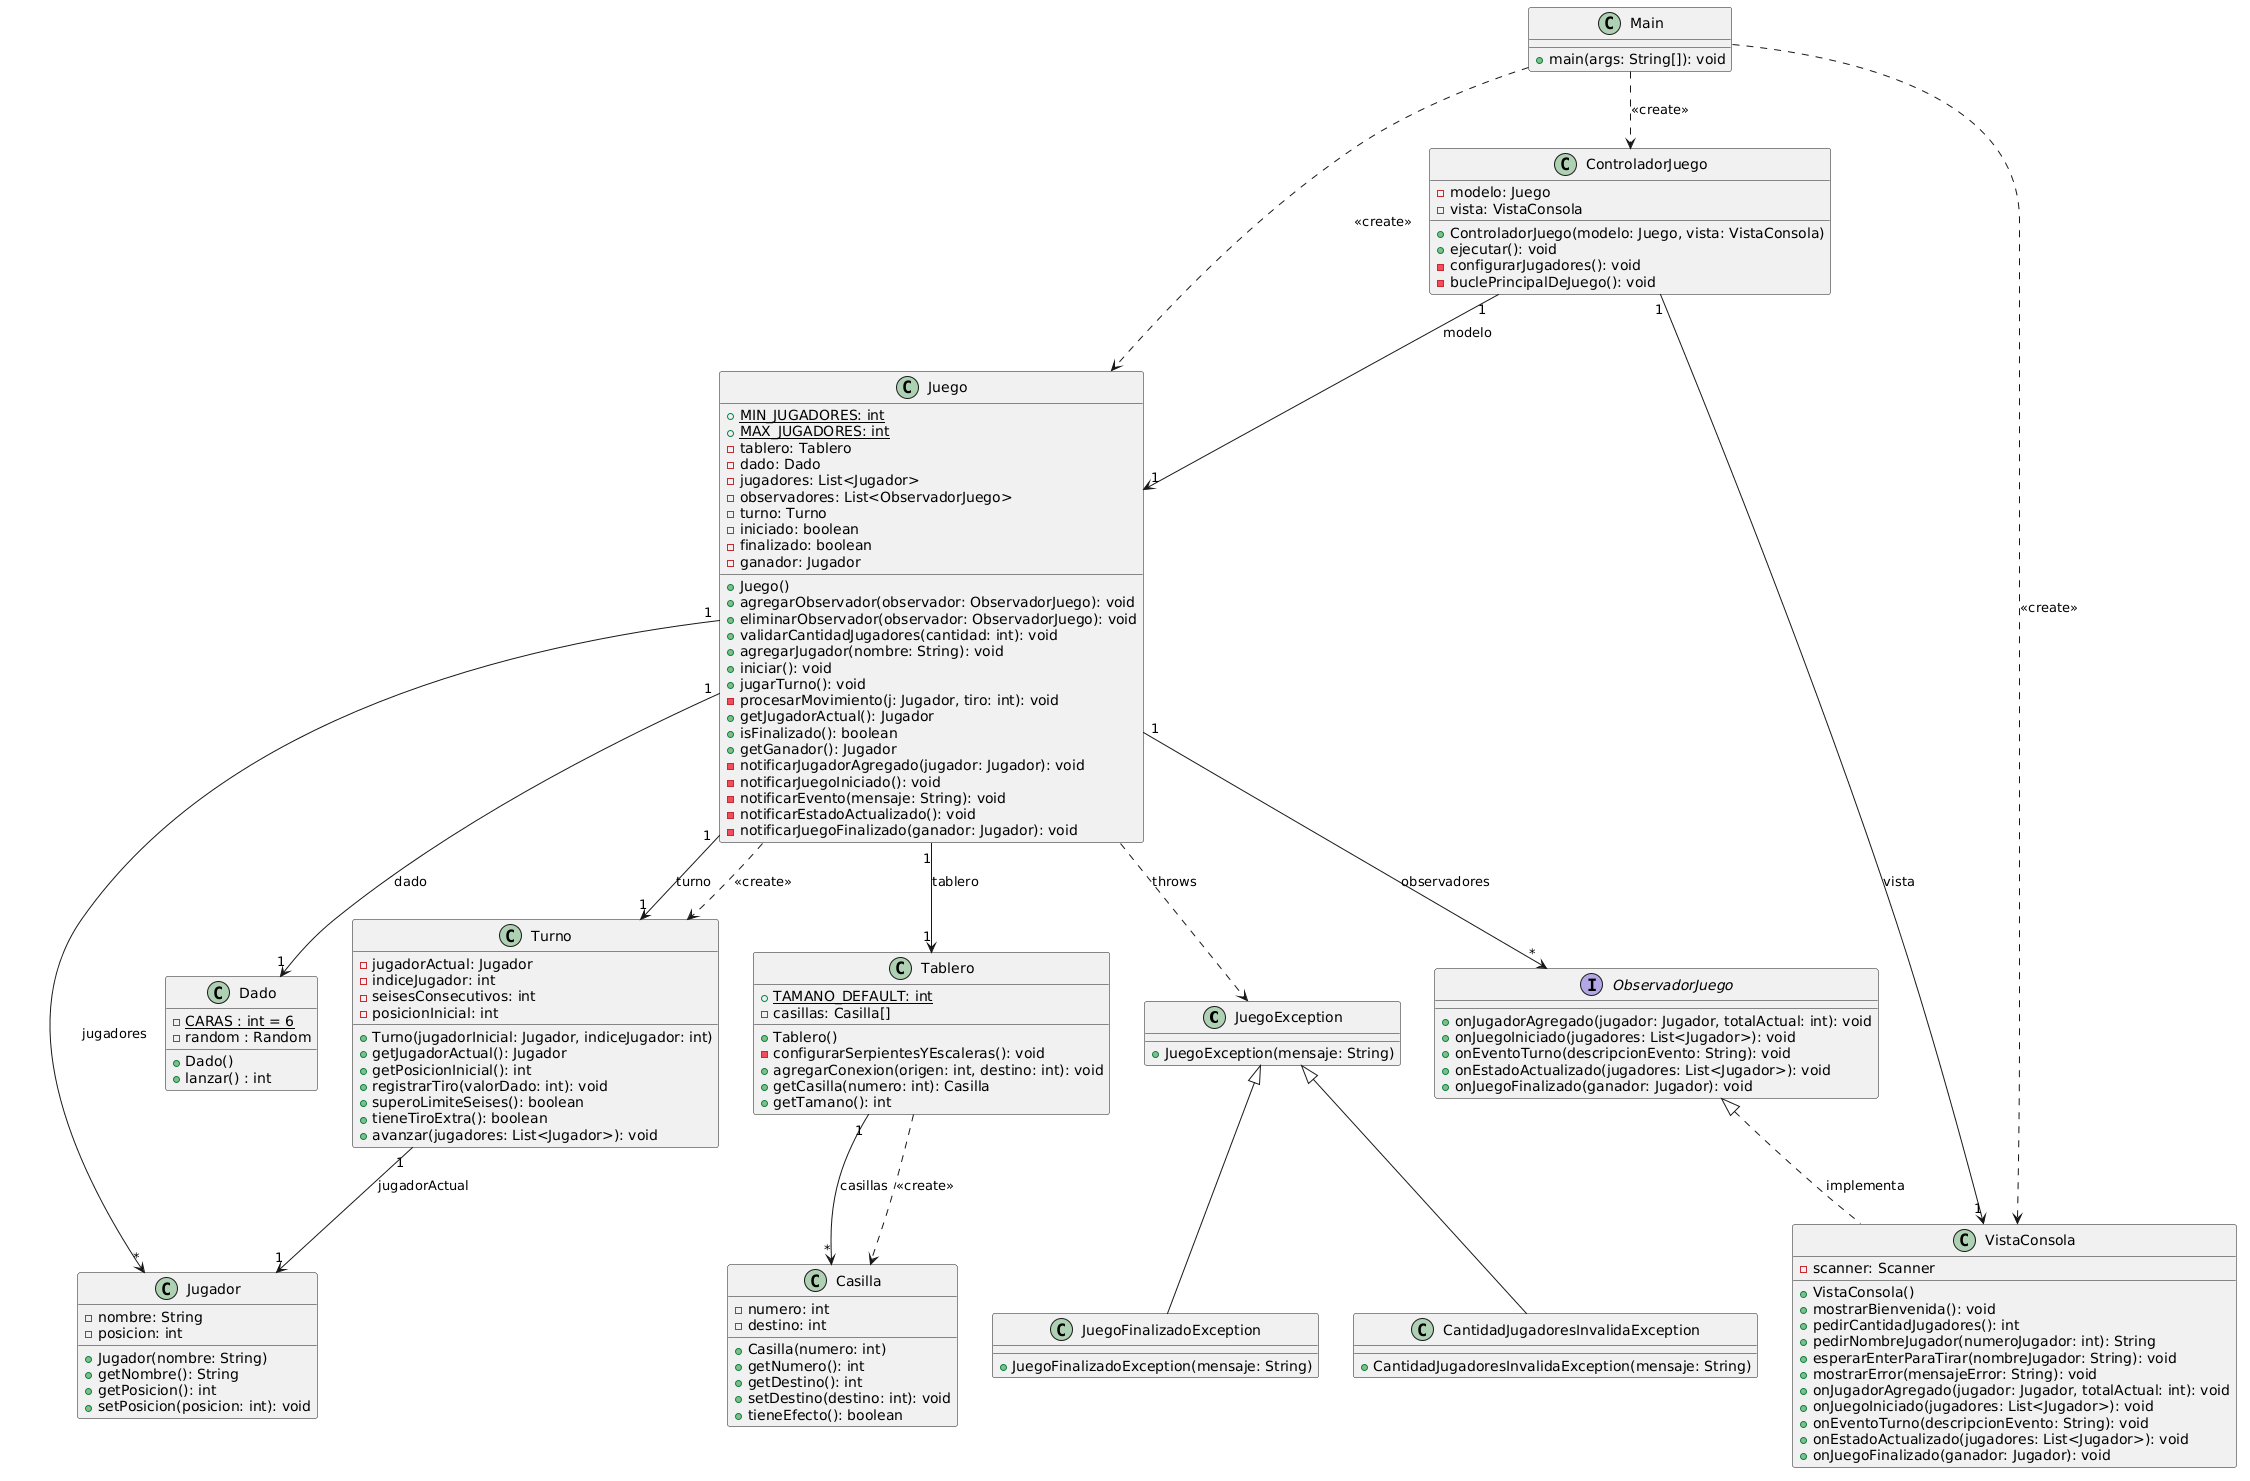

The diagram above was rendered by PlantUML. Its source (embedded in the PNG):
@startuml
class JuegoException {
  +JuegoException(mensaje: String)
}

class CantidadJugadoresInvalidaException {
  +CantidadJugadoresInvalidaException(mensaje: String)
}

class JuegoFinalizadoException {
  +JuegoFinalizadoException(mensaje: String)
}

JuegoException <|-- CantidadJugadoresInvalidaException
JuegoException <|-- JuegoFinalizadoException

interface ObservadorJuego {
  +onJugadorAgregado(jugador: Jugador, totalActual: int): void
  +onJuegoIniciado(jugadores: List<Jugador>): void
  +onEventoTurno(descripcionEvento: String): void
  +onEstadoActualizado(jugadores: List<Jugador>): void
  +onJuegoFinalizado(ganador: Jugador): void
}

class Casilla {
  -numero: int
  -destino: int
  +Casilla(numero: int)
  +getNumero(): int
  +getDestino(): int
  +setDestino(destino: int): void
  +tieneEfecto(): boolean
}

  class Dado {
    - {static} CARAS : int = 6
    - random : Random
    + Dado()
    + lanzar() : int
  }


class Jugador {
  -nombre: String
  -posicion: int
  +Jugador(nombre: String)
  +getNombre(): String
  +getPosicion(): int
  +setPosicion(posicion: int): void
}

class Turno {
  -jugadorActual: Jugador
  -indiceJugador: int
  -seisesConsecutivos: int
  -posicionInicial: int
  +Turno(jugadorInicial: Jugador, indiceJugador: int)
  +getJugadorActual(): Jugador
  +getPosicionInicial(): int
  +registrarTiro(valorDado: int): void
  +superoLimiteSeises(): boolean
  +tieneTiroExtra(): boolean
  +avanzar(jugadores: List<Jugador>): void
}

class Tablero {
  +{static}TAMANO_DEFAULT: int
  -casillas: Casilla[]
  +Tablero()
  -configurarSerpientesYEscaleras(): void
  +agregarConexion(origen: int, destino: int): void
  +getCasilla(numero: int): Casilla
  +getTamano(): int
}

class Juego {
  +{static}MIN_JUGADORES: int
  +{static}MAX_JUGADORES: int
  -tablero: Tablero
  -dado: Dado
  -jugadores: List<Jugador>
  -observadores: List<ObservadorJuego>
  -turno: Turno
  -iniciado: boolean
  -finalizado: boolean
  -ganador: Jugador
  +Juego()
  +agregarObservador(observador: ObservadorJuego): void
  +eliminarObservador(observador: ObservadorJuego): void
  +validarCantidadJugadores(cantidad: int): void
  +agregarJugador(nombre: String): void
  +iniciar(): void
  +jugarTurno(): void
  -procesarMovimiento(j: Jugador, tiro: int): void
  +getJugadorActual(): Jugador
  +isFinalizado(): boolean
  +getGanador(): Jugador
  -notificarJugadorAgregado(jugador: Jugador): void
  -notificarJuegoIniciado(): void
  -notificarEvento(mensaje: String): void
  -notificarEstadoActualizado(): void
  -notificarJuegoFinalizado(ganador: Jugador): void
}

Tablero "1" --> "*" Casilla : casillas
Tablero ..> Casilla : <<create>>
Turno "1" --> "1" Jugador : jugadorActual
Juego "1" --> "1" Tablero : tablero
Juego "1" --> "1" Dado : dado
Juego "1" --> "*" Jugador : jugadores
Juego "1" --> "*" ObservadorJuego : observadores
Juego "1" --> "1" Turno : turno
Juego ..> Turno : <<create>>
Juego ..> JuegoException : throws

class VistaConsola {
  -scanner: Scanner
  +VistaConsola()
  +mostrarBienvenida(): void
  +pedirCantidadJugadores(): int
  +pedirNombreJugador(numeroJugador: int): String
  +esperarEnterParaTirar(nombreJugador: String): void
  +mostrarError(mensajeError: String): void
  +onJugadorAgregado(jugador: Jugador, totalActual: int): void
  +onJuegoIniciado(jugadores: List<Jugador>): void
  +onEventoTurno(descripcionEvento: String): void
  +onEstadoActualizado(jugadores: List<Jugador>): void
  +onJuegoFinalizado(ganador: Jugador): void
}

ObservadorJuego <|.. VistaConsola : implementa

class ControladorJuego {
  -modelo: Juego
  -vista: VistaConsola
  +ControladorJuego(modelo: Juego, vista: VistaConsola)
  +ejecutar(): void
  -configurarJugadores(): void
  -buclePrincipalDeJuego(): void
}

ControladorJuego "1" --> "1" Juego : modelo
ControladorJuego "1" --> "1" VistaConsola : vista
class Main {
  +main(args: String[]): void
}

Main ..> Juego : <<create>>
Main ..> VistaConsola : <<create>>
Main ..> ControladorJuego : <<create>>
@enduml